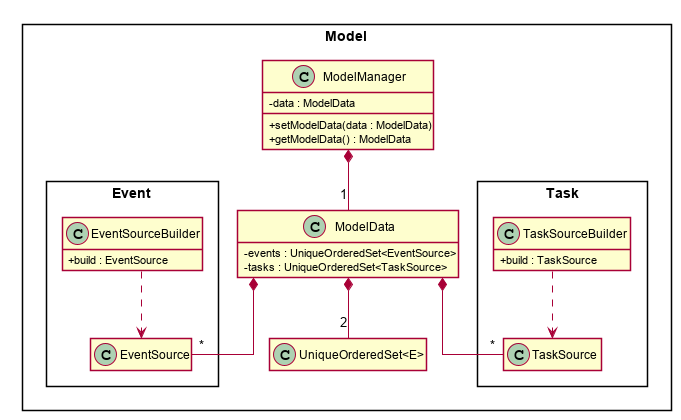

The diagram above was rendered by PlantUML. Its source (embedded in the PNG):
@startuml

hide empty members
skinparam classAttributeIconSize 0
skinparam genericDisplay old
skinparam packageStyle rectangle
skinparam lineType ortho
skinparam shadowing false

package Model {
    class ModelManager {
        - data : ModelData
        + setModelData(data : ModelData)
        + getModelData() : ModelData
    }
    class ModelData {
        - events : UniqueOrderedSet<EventSource>
        - tasks : UniqueOrderedSet<TaskSource>
    }
    class UniqueOrderedSet<E>

    package Event {
        class EventSource
        class EventSourceBuilder {
            + build : EventSource
        }
    }

    package Task {
        class TaskSource
        class TaskSourceBuilder {
            + build : TaskSource
        }
    }
}

ModelManager *--"1" ModelData

ModelData *--"2" UniqueOrderedSet
ModelData *--"*" EventSource
ModelData *--"*" TaskSource

EventSourceBuilder ..> EventSource
TaskSourceBuilder ..> TaskSource
@enduml